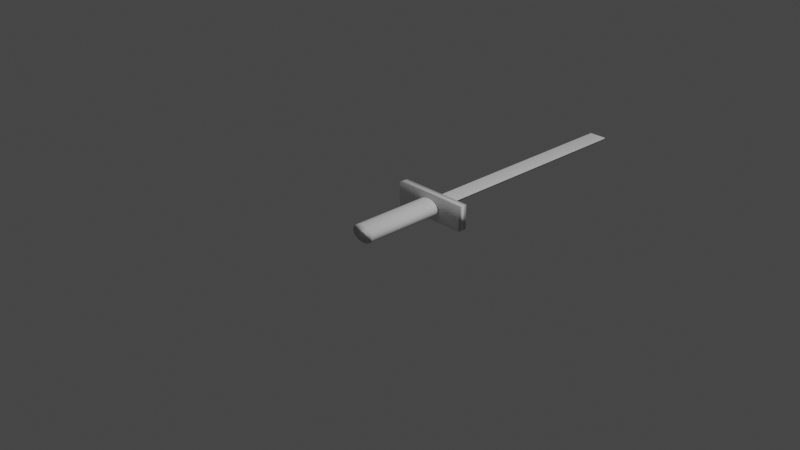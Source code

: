 # Source: thepointlessblade.blend  (saved by Blender 2.80.75; exported with 4.5.12 LTS)
import bpy
from mathutils import Matrix  # noqa: F401  (used for matrix-valued properties, if any)

bpy.ops.wm.read_factory_settings(use_empty=True)
scene = bpy.context.scene
scene.name = 'Scene'

# ---- collections
col_collection = bpy.data.collections.new('Collection'); scene.collection.children.link(col_collection)

# ---- world
world_world = bpy.data.worlds.new('World'); scene.world = world_world
world_world.use_nodes = True; world_world.node_tree.nodes.clear()
_N = world_world.node_tree.nodes; _L = world_world.node_tree.links
n0 = _N.new('ShaderNodeOutputWorld'); n0.name = 'World Output'; n0.location = (300, 300)
n1 = _N.new('ShaderNodeBackground'); n1.name = 'Background'; n1.location = (10, 300)
n1.inputs[0].default_value = (0.05088, 0.05088, 0.05088, 1.0)
_L.new(n1.outputs[0], n0.inputs[0])
n0.is_active_output = True
world_world.color = (0.05088, 0.05088, 0.05088)
world_world.use_sun_shadow = False
world_world.sun_shadow_jitter_overblur = 0.0

# ---- cameras
cam_camera = bpy.data.cameras.new('Camera')
cam_camera.clip_end = 100.0
cam_camera.ortho_scale = 7.314

# ---- lights
light_light = bpy.data.lights.new('Light', 'POINT')
light_light.transmission_factor = 0.0
light_light.energy = 1000.0
light_light.shadow_soft_size = 0.1
light_light.shadow_maximum_resolution = 0.006
light_light.use_absolute_resolution = True

# ---- meshes
me_cylinder = bpy.data.meshes.new('Cylinder')
me_cylinder.from_pydata([(0.0, 1.0, -1.0), (0.0, 1.0, 1.0), (0.1951, 0.9808, -1.0), (0.1951, 0.9808, 1.0), (0.3827, 0.9239, -1.0), (0.3827, 0.9239, 1.0), (0.5556, 0.8315, -1.0), (0.5556, 0.8315, 1.0), (0.7071, 0.7071, -1.0), (0.7071, 0.7071, 1.0), (0.8315, 0.5556, -1.0), (0.8315, 0.5556, 1.0), (0.9239, 0.3827, -1.0), (0.9239, 0.3827, 1.0), (0.9808, 0.1951, -1.0), (0.9808, 0.1951, 1.0), (1.0, 7.55e-08, -1.0), (1.0, 7.55e-08, 1.0), (0.9808, -0.1951, -1.0), (0.9808, -0.1951, 1.0), (0.9239, -0.3827, -1.0), (0.9239, -0.3827, 1.0), (0.8315, -0.5556, -1.0), (0.8315, -0.5556, 1.0), (0.7071, -0.7071, -1.0), (0.7071, -0.7071, 1.0), (0.5556, -0.8315, -1.0), (0.5556, -0.8315, 1.0), (0.3827, -0.9239, -1.0), (0.3827, -0.9239, 1.0), (0.1951, -0.9808, -1.0), (0.1951, -0.9808, 1.0), (-3.258e-07, -1.0, -1.0), (-3.258e-07, -1.0, 1.0), (-0.1951, -0.9808, -1.0), (-0.1951, -0.9808, 1.0), (-0.3827, -0.9239, -1.0), (-0.3827, -0.9239, 1.0), (-0.5556, -0.8315, -1.0), (-0.5556, -0.8315, 1.0), (-0.7071, -0.7071, -1.0), (-0.7071, -0.7071, 1.0), (-0.8315, -0.5556, -1.0), (-0.8315, -0.5556, 1.0), (-0.9239, -0.3827, -1.0), (-0.9239, -0.3827, 1.0), (-0.9808, -0.1951, -1.0), (-0.9808, -0.1951, 1.0), (-1.0, 9.656e-07, -1.0), (-1.0, 9.656e-07, 1.0), (-0.9808, 0.1951, -1.0), (-0.9808, 0.1951, 1.0), (-0.9239, 0.3827, -1.0), (-0.9239, 0.3827, 1.0), (-0.8315, 0.5556, -1.0), (-0.8315, 0.5556, 1.0), (-0.7071, 0.7071, -1.0), (-0.7071, 0.7071, 1.0), (-0.5556, 0.8315, -1.0), (-0.5556, 0.8315, 1.0), (-0.3827, 0.9239, -1.0), (-0.3827, 0.9239, 1.0), (-0.1951, 0.9808, -1.0), (-0.1951, 0.9808, 1.0)], [], [(0, 1, 3, 2), (2, 3, 5, 4), (4, 5, 7, 6), (6, 7, 9, 8), (8, 9, 11, 10), (10, 11, 13, 12), (12, 13, 15, 14), (14, 15, 17, 16), (16, 17, 19, 18), (18, 19, 21, 20), (20, 21, 23, 22), (22, 23, 25, 24), (24, 25, 27, 26), (26, 27, 29, 28), (28, 29, 31, 30), (30, 31, 33, 32), (32, 33, 35, 34), (34, 35, 37, 36), (36, 37, 39, 38), (38, 39, 41, 40), (40, 41, 43, 42), (42, 43, 45, 44), (44, 45, 47, 46), (46, 47, 49, 48), (48, 49, 51, 50), (50, 51, 53, 52), (52, 53, 55, 54), (54, 55, 57, 56), (56, 57, 59, 58), (58, 59, 61, 60), (3, 1, 63, 61, 59, 57, 55, 53, 51, 49, 47, 45, 43, 41, 39, 37, 35, 33, 31, 29, 27, 25, 23, 21, 19, 17, 15, 13, 11, 9, 7, 5), (60, 61, 63, 62), (62, 63, 1, 0), (0, 2, 4, 6, 8, 10, 12, 14, 16, 18, 20, 22, 24, 26, 28, 30, 32, 34, 36, 38, 40, 42, 44, 46, 48, 50, 52, 54, 56, 58, 60, 62)])
me_cylinder.polygons.foreach_set('use_smooth', [True] * 34)
_uv = me_cylinder.uv_layers.new(name='UVMap')
_uv.uv.foreach_set('vector', [1.0, 0.5, 1.0, 1.0, 0.9688, 1.0, 0.9688, 0.5, 0.9688, 0.5, 0.9688, 1.0, 0.9375, 1.0, 0.9375, 0.5, 0.9375, 0.5, 0.9375, 1.0, 0.9062, 1.0, 0.9062, 0.5, 0.9062, 0.5, 0.9062, 1.0, 0.875, 1.0, 0.875, 0.5, 0.875, 0.5, 0.875, 1.0, 0.8438, 1.0, 0.8438, 0.5, 0.8438, 0.5, 0.8438, 1.0, 0.8125, 1.0, 0.8125, 0.5, 0.8125, 0.5, 0.8125, 1.0, 0.7812, 1.0, 0.7812, 0.5, 0.7812, 0.5, 0.7812, 1.0, 0.75, 1.0, 0.75, 0.5, 0.75, 0.5, 0.75, 1.0, 0.7188, 1.0, 0.7188, 0.5, 0.7188, 0.5, 0.7188, 1.0, 0.6875, 1.0, 0.6875, 0.5, 0.6875, 0.5, 0.6875, 1.0, 0.6562, 1.0, 0.6562, 0.5, 0.6562, 0.5, 0.6562, 1.0, 0.625, 1.0, 0.625, 0.5, 0.625, 0.5, 0.625, 1.0, 0.5938, 1.0, 0.5938, 0.5, 0.5938, 0.5, 0.5938, 1.0, 0.5625, 1.0, 0.5625, 0.5, 0.5625, 0.5, 0.5625, 1.0, 0.5312, 1.0, 0.5312, 0.5, 0.5312, 0.5, 0.5312, 1.0, 0.5, 1.0, 0.5, 0.5, 0.5, 0.5, 0.5, 1.0, 0.4688, 1.0, 0.4688, 0.5, 0.4688, 0.5, 0.4688, 1.0, 0.4375, 1.0, 0.4375, 0.5, 0.4375, 0.5, 0.4375, 1.0, 0.4062, 1.0, 0.4062, 0.5, 0.4062, 0.5, 0.4062, 1.0, 0.375, 1.0, 0.375, 0.5, 0.375, 0.5, 0.375, 1.0, 0.3438, 1.0, 0.3438, 0.5, 0.3438, 0.5, 0.3438, 1.0, 0.3125, 1.0, 0.3125, 0.5, 0.3125, 0.5, 0.3125, 1.0, 0.2812, 1.0, 0.2812, 0.5, 0.2812, 0.5, 0.2812, 1.0, 0.25, 1.0, 0.25, 0.5, 0.25, 0.5, 0.25, 1.0, 0.2188, 1.0, 0.2188, 0.5, 0.2188, 0.5, 0.2188, 1.0, 0.1875, 1.0, 0.1875, 0.5, 0.1875, 0.5, 0.1875, 1.0, 0.1562, 1.0, 0.1562, 0.5, 0.1562, 0.5, 0.1562, 1.0, 0.125, 1.0, 0.125, 0.5, 0.125, 0.5, 0.125, 1.0, 0.09375, 1.0, 0.09375, 0.5, 0.09375, 0.5, 0.09375, 1.0, 0.0625, 1.0, 0.0625, 0.5, 0.2968, 0.4854, 0.25, 0.49, 0.2032, 0.4854, 0.1582, 0.4717, 0.1167, 0.4496, 0.08029, 0.4197, 0.05045, 0.3833, 0.02827, 0.3418, 0.01461, 0.2968, 0.01, 0.25, 0.01461, 0.2032, 0.02827, 0.1582, 0.05045, 0.1167, 0.08029, 0.08029, 0.1167, 0.05045, 0.1582, 0.02827, 0.2032, 0.01461, 0.25, 0.01, 0.2968, 0.01461, 0.3418, 0.02827, 0.3833, 0.05045, 0.4197, 0.08029, 0.4496, 0.1167, 0.4717, 0.1582, 0.4854, 0.2032, 0.49, 0.25, 0.4854, 0.2968, 0.4717, 0.3418, 0.4496, 0.3833, 0.4197, 0.4197, 0.3833, 0.4496, 0.3418, 0.4717, 0.0625, 0.5, 0.0625, 1.0, 0.03125, 1.0, 0.03125, 0.5, 0.03125, 0.5, 0.03125, 1.0, 0.0, 1.0, 0.0, 0.5, 0.75, 0.49, 0.7968, 0.4854, 0.8418, 0.4717, 0.8833, 0.4496, 0.9197, 0.4197, 0.9496, 0.3833, 0.9717, 0.3418, 0.9854, 0.2968, 0.99, 0.25, 0.9854, 0.2032, 0.9717, 0.1582, 0.9496, 0.1167, 0.9197, 0.08029, 0.8833, 0.05045, 0.8418, 0.02827, 0.7968, 0.01461, 0.75, 0.01, 0.7032, 0.01461, 0.6582, 0.02827, 0.6167, 0.05045, 0.5803, 0.08029, 0.5504, 0.1167, 0.5283, 0.1582, 0.5146, 0.2032, 0.51, 0.25, 0.5146, 0.2968, 0.5283, 0.3418, 0.5504, 0.3833, 0.5803, 0.4197, 0.6167, 0.4496, 0.6582, 0.4717, 0.7032, 0.4854])
me_cylinder.use_remesh_preserve_volume = False
me_cylinder.use_remesh_preserve_attributes = False
me_cylinder.use_mirror_vertex_groups = False
me_cylinder.update()
me_cube_001 = bpy.data.meshes.new('Cube.001')
me_cube_001.from_pydata([(-1.0, -1.0, -1.0), (-1.0, -1.0, 1.0), (-1.0, 1.0, -1.0), (-1.0, 1.0, 1.0), (1.0, -1.0, -1.0), (1.0, -1.0, 1.0), (1.0, 1.0, -1.0), (1.0, 1.0, 1.0)], [], [(0, 1, 3, 2), (2, 3, 7, 6), (6, 7, 5, 4), (4, 5, 1, 0), (2, 6, 4, 0), (7, 3, 1, 5)])
me_cube_001.polygons.foreach_set('use_smooth', [True] * 6)
_uv = me_cube_001.uv_layers.new(name='UVMap')
_uv.uv.foreach_set('vector', [0.375, 0.0, 0.625, 0.0, 0.625, 0.25, 0.375, 0.25, 0.375, 0.25, 0.625, 0.25, 0.625, 0.5, 0.375, 0.5, 0.375, 0.5, 0.625, 0.5, 0.625, 0.75, 0.375, 0.75, 0.375, 0.75, 0.625, 0.75, 0.625, 1.0, 0.375, 1.0, 0.125, 0.5, 0.375, 0.5, 0.375, 0.75, 0.125, 0.75, 0.625, 0.5, 0.875, 0.5, 0.875, 0.75, 0.625, 0.75])
me_cube_001.use_remesh_preserve_volume = False
me_cube_001.use_remesh_preserve_attributes = False
me_cube_001.use_mirror_vertex_groups = False
me_cube_001.update()
me_cube_002 = bpy.data.meshes.new('Cube.002')
me_cube_002.from_pydata([(-1.0, -1.0, -1.0), (-1.0, -1.0, 1.0), (-1.0, 1.0, -1.0), (-1.0, 1.0, 1.0), (1.0, -1.0, -1.0), (1.0, -1.0, 1.0), (1.0, 1.0, -1.0), (1.0, 1.0, 1.0)], [], [(0, 1, 3, 2), (2, 3, 7, 6), (6, 7, 5, 4), (4, 5, 1, 0), (2, 6, 4, 0), (7, 3, 1, 5)])
me_cube_002.polygons.foreach_set('use_smooth', [True] * 6)
_uv = me_cube_002.uv_layers.new(name='UVMap')
_uv.uv.foreach_set('vector', [0.375, 0.0, 0.625, 0.0, 0.625, 0.25, 0.375, 0.25, 0.375, 0.25, 0.625, 0.25, 0.625, 0.5, 0.375, 0.5, 0.375, 0.5, 0.625, 0.5, 0.625, 0.75, 0.375, 0.75, 0.375, 0.75, 0.625, 0.75, 0.625, 1.0, 0.375, 1.0, 0.125, 0.5, 0.375, 0.5, 0.375, 0.75, 0.125, 0.75, 0.625, 0.5, 0.875, 0.5, 0.875, 0.75, 0.625, 0.75])
me_cube_002.use_remesh_preserve_volume = False
me_cube_002.use_remesh_preserve_attributes = False
me_cube_002.use_mirror_vertex_groups = False
me_cube_002.update()

# ---- objects
ob_light = bpy.data.objects.new('Light', light_light)
ob_camera = bpy.data.objects.new('Camera', cam_camera)
ob_cylinder = bpy.data.objects.new('Cylinder', me_cylinder)
ob_cube = bpy.data.objects.new('Cube', me_cube_001)
ob_cube_001 = bpy.data.objects.new('Cube.001', me_cube_002)

# ---- transforms, parenting, visibility, modifiers, constraints
ob_light.location = (4.076, 1.005, 5.904)
ob_light.rotation_euler = (0.6503, 0.05522, 1.866)
ob_light.lock_rotations_4d = False
ob_light.empty_display_type = 'ARROWS'
ob_light.color = (0.0, 0.0, 0.0, 0.0)
ob_light.lineart.crease_threshold = 0.0
ob_camera.location = (7.359, -6.926, 4.958)
ob_camera.rotation_euler = (1.109, 0.0, 0.8149)
ob_camera.lock_rotations_4d = False
ob_camera.empty_display_type = 'ARROWS'
ob_camera.color = (0.0, 0.0, 0.0, 0.0)
ob_camera.display_type = 'WIRE'
ob_camera.lineart.crease_threshold = 0.0
ob_cylinder.location = (0.0, 0.0, 0.0)
ob_cylinder.rotation_euler = (1.571, 0.0, 0.0)
ob_cylinder.scale = (0.141, 0.095, 0.494)
ob_cylinder.lineart.crease_threshold = 0.0
ob_cube.location = (0.0, 0.4707, 0.0)
ob_cube.scale = (0.434, 0.052, 0.138)
ob_cube.lineart.crease_threshold = 0.0
ob_cube_001.location = (0.0, 1.504, 0.0)
ob_cube_001.scale = (0.101, 1.748, 0.012)
ob_cube_001.lineart.crease_threshold = 0.0

# ---- collection membership
col_collection.objects.link(ob_light)
col_collection.objects.link(ob_camera)
col_collection.objects.link(ob_cylinder)
col_collection.objects.link(ob_cube)
col_collection.objects.link(ob_cube_001)

# ---- scene / render settings (as saved in the file)
scene.camera = ob_camera
scene.frame_start = 1; scene.frame_end = 250; scene.frame_set(1)
scene.render.engine = 'BLENDER_EEVEE_NEXT'
scene.cycles.use_denoising = False
scene.cycles.samples = 128
scene.cycles.sampling_pattern = 'TABULATED_SOBOL'
scene.cycles.use_adaptive_sampling = False
scene.cycles.use_light_tree = False
scene.view_settings.view_transform = 'Filmic'
bpy.context.view_layer.update()
